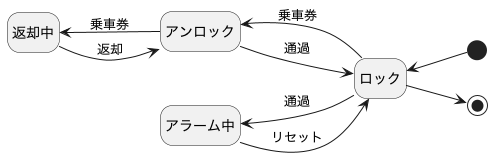

The diagram above was rendered by PlantUML. Its source (embedded in the PNG):
@startuml
hide empty description
left to right direction

[*] -up-> ロック
[*] <-down- ロック
アラーム中 --> ロック : リセット
アラーム中 <-- ロック : 通過
アンロック --> ロック : 通過
アンロック <-- ロック : 乗車券
アンロック -up-> 返却中 : 乗車券
アンロック <-down- 返却中 : 返却

@enduml